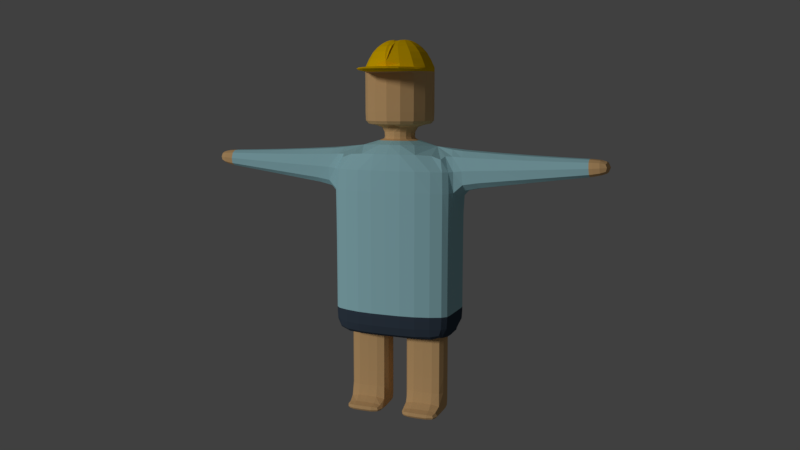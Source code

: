 # Source: 010_008.blend  (saved by Blender 2.79.0; exported with 4.5.12 LTS)
import bpy
from mathutils import Matrix  # noqa: F401  (used for matrix-valued properties, if any)

bpy.ops.wm.read_factory_settings(use_empty=True)
scene = bpy.context.scene
scene.name = 'Scene'

# ---- collections
col_collection_1 = bpy.data.collections.new('Collection 1'); scene.collection.children.link(col_collection_1)

# ---- materials (node trees are filled in below, after node groups)
mat_x = bpy.data.materials.new('マテリアル.帽子')
mat_x.alpha_threshold = 0.0
mat_x.use_transparent_shadow = False
mat_x.diffuse_color = (1.0, 0.6038, 0.0, 1.0)
mat_x.roughness = 0.5
mat_x_1 = bpy.data.materials.new('マテリアル.肌色')
mat_x_1.alpha_threshold = 0.0
mat_x_1.use_transparent_shadow = False
mat_x_1.diffuse_color = (0.8, 0.4985, 0.2274, 1.0)
mat_x_1.roughness = 0.5
mat_x_2 = bpy.data.materials.new('マテリアル.上着')
mat_x_2.alpha_threshold = 0.0
mat_x_2.use_transparent_shadow = False
mat_x_2.diffuse_color = (0.4117, 0.7323, 0.8, 1.0)
mat_x_2.roughness = 0.5
mat_x_3 = bpy.data.materials.new('マテリアル.ズボン')
mat_x_3.alpha_threshold = 0.0
mat_x_3.use_transparent_shadow = False
mat_x_3.diffuse_color = (0.04986, 0.07144, 0.1025, 1.0)
mat_x_3.roughness = 0.5

# ---- material node trees

# ---- world
world_world = bpy.data.worlds.new('World'); scene.world = world_world
world_world.color = (0.05088, 0.05088, 0.05088)
world_world.use_sun_shadow = False
world_world.sun_shadow_jitter_overblur = 0.0
world_world.cycles.sampling_method = 'MANUAL'

# ---- cameras
cam_camera = bpy.data.cameras.new('Camera')
cam_camera.clip_end = 100.0
cam_camera.lens = 35.0
cam_camera.sensor_width = 32.0
cam_camera.sensor_height = 18.0
cam_camera.ortho_scale = 7.314
cam_camera.dof.focus_distance = 0.0
cam_camera.dof.aperture_fstop = 128.0

# ---- lights
light_lamp = bpy.data.lights.new('Lamp', 'SUN')
light_lamp.transmission_factor = 0.0
light_lamp.cutoff_distance = 30.0
light_lamp.angle = 0.1993
light_lamp.energy = 1.0
light_lamp.shadow_buffer_clip_start = 1.001
light_lamp.shadow_soft_size = 0.1
light_lamp.shadow_cascade_max_distance = 1000.0

# ---- meshes
me_x = bpy.data.meshes.new('立方体')
me_x.from_pydata([(0.5, 0.323, 1.379), (0.5, -0.6459, 1.791), (1.0, 0.323, 1.791), (0.5, 0.6459, 1.791), (1.0, -0.323, 1.791), (1.013, 0.323, 3.819), (0.5, -0.323, 1.379), (0.1954, -0.1954, 4.65), (1.013, -0.323, 3.819), (0.5, 0.6459, 3.832), (0.5, -0.6459, 3.832), (1.0, -0.4664, 3.832), (1.0, 0.4664, 3.832), (1.0, 0.323, 1.379), (0.5, -0.6459, 1.379), (1.0, -0.4664, 1.791), (0.5, 0.6459, 1.379), (1.208e-08, 0.2764, 4.65), (1.0, 0.4664, 1.791), (0.0, 0.323, 1.379), (0.4466, 0.4466, 5.727), (0.0, -0.6459, 1.791), (1.0, -0.323, 1.379), (0.2764, -1.544e-08, 4.65), (-1.208e-08, -0.2764, 4.65), (0.0, 0.6459, 3.832), (1.013, -4.657e-10, 3.819), (1.0, -0.323, 3.015), (0.0, -0.323, 1.379), (0.5, -0.6459, 3.015), (0.0, 0.6459, 1.791), (0.5, 0.6459, 3.015), (1.0, 0.323, 3.015), (1.0, 0.0, 1.791), (0.0, -0.6459, 3.832), (0.8385, 0.2186, 0.6106), (0.0, 0.0, 1.379), (1.0, 0.0, 3.015), (0.0, -0.6459, 3.015), (0.0, 0.6459, 3.015), (0.6316, -3.54e-08, 4.878), (0.0, 0.6459, 1.379), (1.0, 0.0, 1.379), (0.0, -0.6459, 1.379), (1.0, -0.4664, 3.015), (1.0, 0.4664, 3.015), (0.4466, 0.4466, 5.807), (0.6316, -3.54e-08, 5.727), (0.4466, -0.4466, 5.807), (1.0, 0.4664, 1.379), (-2.801e-08, -0.6316, 5.727), (1.0, -0.4664, 1.379), (2.721e-08, 0.6316, 5.807), (0.6316, -3.54e-08, 5.807), (-0.1954, 0.1954, 4.878), (-0.2764, 8.719e-09, 4.878), (1.208e-08, 0.2764, 4.878), (-2.801e-08, -0.6316, 5.807), (-0.1954, -0.1954, 4.878), (-1.208e-08, -0.2764, 4.878), (0.6316, -3.54e-08, 5.807), (0.4466, -0.4466, 4.878), (2.721e-08, 0.6316, 4.878), (0.4466, 0.4466, 4.878), (-2.801e-08, -0.6316, 4.878), (0.5045, -2.832e-08, 6.072), (0.4466, -0.4466, 5.807), (2.721e-08, 0.6316, 5.807), (0.4466, 0.4466, 5.807), (-2.801e-08, -0.6316, 5.807), (0.3106, -1.974e-08, 6.208), (0.3455, -0.3838, 6.072), (-0.03823, 0.5427, 6.072), (0.3455, 0.3838, 6.072), (-0.03823, -0.5427, 6.072), (0.4466, -0.4466, 5.727), (0.2065, -0.2513, 6.208), (-0.04476, 0.3554, 6.208), (0.2065, 0.2513, 6.208), (-0.04476, -0.3554, 6.208), (-0.04476, 1.054e-09, 6.208), (2.721e-08, 0.6316, 5.727), (2.721e-08, 0.6316, 5.727), (-2.801e-08, -0.6316, 5.727), (0.4466, -0.4466, 5.727), (-6.297e-08, -1.174, 5.727), (-6.297e-08, -1.174, 5.807), (0.4466, -0.9885, 5.807), (0.4466, -0.9885, 5.727), (0.9868, 0.323, 4.497), (0.9868, -0.323, 4.497), (0.5, -0.6459, 4.51), (1.0, -0.4664, 4.51), (0.5, 0.6459, 4.51), (1.0, 0.4664, 4.51), (0.0, -0.6459, 4.51), (0.9868, -4.657e-10, 4.497), (0.0, 0.6459, 4.51), (0.6316, -3.54e-08, 5.727), (0.5, 0.2186, 1.379), (0.4466, 0.4466, 5.727), (0.8385, 0.2186, 0.1572), (0.5, -0.2186, 1.379), (0.1615, -0.2186, 1.379), (0.8385, -0.2186, 1.379), (0.8385, 2.139e-09, 1.379), (0.2764, -1.544e-08, 4.65), (0.5, 0.2186, 0.6106), (0.1615, 0.2186, 0.6106), (0.5, -0.2186, 0.6106), (0.1615, -0.2186, 0.6106), (0.8385, -0.2186, 0.6106), (0.8385, 2.139e-09, 0.6106), (0.1615, 2.139e-09, 0.6106), (0.5, 0.2186, 0.1572), (0.1615, 0.2186, 0.1572), (0.5, -0.5106, 0.1131), (0.5, -0.2186, 0.1572), (0.1615, -0.2186, 0.1572), (0.8385, -0.2186, 0.1572), (0.8385, 2.139e-09, 0.1572), (0.1615, 2.139e-09, 0.1572), (0.5, 0.09116, -0.0004288), (0.5, -0.2186, -0.0004288), (0.1615, -0.2186, -0.0004288), (0.8385, -0.2186, -0.0004288), (0.8385, 0.09116, -0.0004288), (0.1615, 0.09116, -0.0004288), (0.1615, -0.5106, 0.1131), (0.8385, -0.5106, 0.1131), (0.5, -0.5023, -0.0004288), (0.1615, -0.5023, -0.0004288), (0.8385, -0.5023, -0.0004288), (-1.208e-08, -0.2764, 4.65), (1.208e-08, 0.2764, 4.65), (0.1954, -0.1954, 4.65), (0.1954, 0.1954, 4.65), (0.1615, -0.2186, 1.379), (0.1954, 0.1954, 4.65), (0.5, 0.2186, 1.379), (0.1954, -0.1954, 4.878), (0.2764, -1.544e-08, 4.878), (0.8385, -0.2186, 1.379), (0.1954, 0.1954, 4.878), (0.8385, 2.139e-09, 1.379), (0.5, -0.2186, 1.379), (0.8385, 0.2186, 1.379), (0.1615, 2.139e-09, 1.379), (0.1615, 0.2186, 1.379), (0.1615, 2.139e-09, 1.379), (0.8385, 0.2186, 1.379), (0.1615, 0.2186, 1.379), (0.1774, -1.348e-08, 6.256), (0.1386, -0.09364, 6.256), (0.04494, 0.1324, 6.256), (0.1386, 0.09364, 6.256), (0.04494, -0.1324, 6.256), (0.04494, -5.729e-09, 6.256), (0.4466, 0.4466, 4.984), (-2.801e-08, -0.6316, 4.984), (0.6316, -3.54e-08, 4.984), (2.721e-08, 0.6316, 4.984), (0.4466, -0.4466, 4.984), (2.156, 0.2716, 4.426), (2.179, 0.2716, 3.983), (2.156, -0.2716, 4.426), (2.179, -0.2716, 3.983), (2.179, -4.163e-10, 3.983), (2.156, -4.163e-10, 4.426), (3.151, 0.2082, 4.394), (3.169, 0.2082, 4.115), (3.151, -0.2082, 4.394), (3.169, -0.2082, 4.115), (3.169, -3.515e-10, 4.115), (3.151, -3.515e-10, 4.394), (3.48, 0.1692, 4.374), (3.493, 0.1692, 4.175), (3.48, -0.1692, 4.374), (3.493, -0.1692, 4.175), (3.493, -3.077e-10, 4.175), (3.48, -3.077e-10, 4.374), (1.307, -0.3089, 4.477), (1.307, -4.521e-10, 4.477), (1.333, -0.3089, 3.864), (1.333, -4.521e-10, 3.864), (1.333, 0.3089, 3.864), (1.307, 0.3089, 4.477), (3.151, -3.515e-10, 4.394), (3.151, 0.2082, 4.394), (3.169, 0.2082, 4.115), (3.169, -3.515e-10, 4.115), (3.151, -0.2082, 4.394), (3.169, -0.2082, 4.115), (3.151, -0.2082, 4.394), (3.151, -3.515e-10, 4.394), (3.169, -3.515e-10, 4.115), (3.169, -0.2082, 4.115), (3.151, 0.2082, 4.394), (3.169, 0.2082, 4.115), (0.1615, 0.2186, 1.379), (0.1615, -0.2186, 1.379), (0.5, 0.2186, 1.379), (0.8385, -0.2186, 1.379), (0.1615, 2.139e-09, 1.379), (0.8385, 0.2186, 1.379), (0.5, -0.2186, 1.379), (0.8385, 2.139e-09, 1.379), (0.5, 0.6459, 1.791), (1.0, -0.323, 1.791), (1.0, 0.323, 1.791), (0.5, -0.6459, 1.791), (1.0, 0.0, 1.791), (0.0, 0.6459, 1.791), (0.0, -0.6459, 1.791), (1.0, 0.4664, 1.791), (1.0, -0.4664, 1.791), (0.5, -0.6459, 1.791), (0.5, 0.6459, 1.791), (1.0, -0.323, 1.791), (1.0, 0.323, 1.791), (1.0, 0.0, 1.791), (0.0, 0.6459, 1.791), (0.0, -0.6459, 1.791), (1.0, 0.4664, 1.791), (1.0, -0.4664, 1.791)], [(54, 55), (55, 58), (58, 59), (54, 56)], [(212, 39, 31, 207), (219, 2, 33, 220), (216, 1, 21, 222), (224, 15, 1, 216), (211, 37, 27, 208), (223, 18, 2, 219), (214, 45, 32, 209), (221, 30, 3, 217), (218, 4, 15, 224), (32, 5, 26, 37), (28, 6, 14, 43), (42, 22, 104, 105), (91, 7, 24, 95), (19, 0, 99, 148), (45, 12, 5, 32), (93, 138, 23, 7, 91, 92, 90, 96, 89, 94), (41, 16, 0, 19), (215, 44, 29, 210), (100, 82, 81, 20), (37, 26, 8, 27), (31, 9, 12, 45), (29, 10, 34, 38), (98, 100, 20, 47), (69, 66, 48, 57), (13, 42, 105, 146), (44, 11, 10, 29), (39, 25, 9, 31), (27, 8, 11, 44), (16, 49, 13, 0), (6, 28, 103, 102), (60, 68, 46, 53), (220, 33, 4, 218), (217, 3, 18, 223), (210, 29, 38, 213), (209, 32, 37, 211), (207, 31, 45, 214), (208, 27, 44, 215), (75, 98, 47, 84), (6, 22, 51, 14), (68, 67, 52, 46), (83, 75, 84, 50), (66, 60, 53, 48), (158, 161, 82, 100), (160, 158, 100, 98), (140, 141, 40, 61), (143, 56, 62, 63), (162, 160, 98, 75), (159, 162, 75, 83), (20, 81, 67, 68), (66, 69, 86, 87), (141, 143, 63, 40), (59, 140, 61, 64), (57, 48, 71, 74), (53, 46, 73, 65), (84, 47, 60, 66), (47, 20, 68, 60), (74, 71, 76, 79), (65, 73, 78, 70), (71, 65, 70, 76), (73, 72, 77, 78), (46, 52, 72, 73), (48, 53, 65, 71), (77, 80, 157, 154), (78, 77, 154, 155), (24, 7, 135, 133), (23, 138, 136, 106), (7, 23, 106, 135), (138, 17, 134, 136), (85, 88, 87, 86), (50, 84, 88, 85), (84, 66, 87, 88), (10, 91, 95, 34), (9, 93, 94, 12), (8, 90, 92, 11), (25, 97, 93, 9), (11, 92, 91, 10), (12, 94, 89, 5), (201, 204, 35, 107), (203, 199, 108, 113), (202, 205, 109, 111), (204, 206, 112, 35), (28, 36, 149, 103), (22, 6, 102, 104), (36, 19, 148, 149), (0, 13, 146, 99), (35, 112, 120, 101), (112, 111, 119, 120), (108, 107, 114, 115), (109, 110, 118, 117), (200, 203, 113, 110), (205, 200, 110, 109), (199, 201, 107, 108), (206, 202, 111, 112), (120, 119, 125, 126), (125, 119, 129, 132), (118, 121, 127, 124), (111, 109, 117, 119), (113, 108, 115, 121), (107, 35, 101, 114), (110, 113, 121, 118), (122, 126, 125, 123), (127, 122, 123, 124), (114, 122, 127, 115), (101, 120, 126), (123, 125, 132, 130), (121, 115, 127), (116, 128, 131, 130), (129, 116, 130, 132), (117, 118, 128, 116), (124, 123, 130, 131), (118, 124, 131, 128), (119, 117, 116, 129), (114, 101, 126, 122), (17, 138, 93, 97), (133, 135, 140, 59), (106, 136, 143, 141), (135, 106, 141, 140), (136, 134, 56, 143), (99, 146, 150, 139), (149, 148, 151, 147), (104, 102, 145, 142), (146, 105, 144, 150), (103, 149, 147, 137), (102, 103, 137, 145), (148, 99, 139, 151), (105, 104, 142, 144), (152, 157, 156, 153), (155, 154, 157, 152), (76, 70, 152, 153), (80, 79, 156, 157), (70, 78, 155, 152), (79, 76, 153, 156), (64, 61, 162, 159), (61, 40, 160, 162), (40, 63, 158, 160), (63, 62, 161, 158), (182, 181, 165, 168), (188, 187, 174, 169), (181, 183, 166, 165), (183, 184, 167, 166), (184, 185, 164, 167), (186, 182, 168, 163), (185, 186, 163, 164), (194, 193, 177, 180), (190, 189, 170, 173), (189, 188, 169, 170), (187, 191, 171, 174), (192, 190, 173, 172), (191, 192, 172, 171), (175, 180, 177, 178, 179, 176), (196, 195, 179, 178), (193, 196, 178, 177), (197, 194, 180, 175), (195, 198, 176, 179), (198, 197, 175, 176), (5, 89, 186, 185), (89, 96, 182, 186), (26, 5, 185, 184), (8, 26, 184, 183), (90, 8, 183, 181), (96, 90, 181, 182), (165, 166, 192, 191), (166, 167, 190, 192), (168, 165, 191, 187), (164, 163, 188, 189), (167, 164, 189, 190), (163, 168, 187, 188), (170, 169, 197, 198), (173, 170, 198, 195), (169, 174, 194, 197), (171, 172, 196, 193), (172, 173, 195, 196), (174, 171, 193, 194), (144, 142, 202, 206), (151, 139, 201, 199), (145, 137, 200, 205), (137, 147, 203, 200), (150, 144, 206, 204), (142, 145, 205, 202), (147, 151, 199, 203), (139, 150, 204, 201), (4, 208, 215, 15), (3, 207, 214, 18), (2, 209, 211, 33), (1, 210, 213, 21), (15, 215, 210, 1), (18, 214, 209, 2), (33, 211, 208, 4), (30, 212, 207, 3), (16, 217, 223, 49), (42, 220, 218, 22), (22, 218, 224, 51), (41, 221, 217, 16), (49, 223, 219, 13), (51, 224, 216, 14), (14, 216, 222, 43), (13, 219, 220, 42)])
me_x.polygons.foreach_set('material_index', [2, 3, 3, 3, 2, 3, 2, 3, 3, 2, 3, 3, 2, 3, 2, 2, 3, 2, 1, 2, 2, 2, 1, 0, 3, 2, 2, 2, 3, 3, 0, 3, 3, 2, 2, 2, 2, 1, 3, 0, 1, 0, 1, 1, 1, 1, 1, 1, 0, 0, 1, 1, 0, 0, 0, 0, 0, 0, 0, 0, 0, 0, 0, 0, 1, 1, 1, 1, 0, 0, 0, 2, 2, 2, 2, 2, 2, 1, 1, 1, 1, 3, 3, 3, 3, 1, 1, 1, 1, 1, 1, 1, 1, 1, 1, 1, 1, 1, 1, 1, 1, 1, 1, 1, 1, 1, 1, 1, 1, 1, 1, 1, 1, 2, 1, 1, 1, 1, 3, 3, 3, 3, 3, 3, 3, 3, 0, 0, 0, 0, 0, 0, 1, 1, 1, 1, 2, 2, 2, 2, 2, 2, 2, 1, 2, 2, 2, 2, 2, 1, 1, 1, 1, 1, 1, 2, 2, 2, 2, 2, 2, 2, 2, 2, 2, 2, 2, 1, 1, 1, 1, 1, 1, 1, 1, 1, 1, 1, 1, 1, 1, 2, 2, 2, 2, 2, 2, 2, 2, 3, 3, 3, 3, 3, 3, 3, 3])
me_x.materials.append(mat_x)
me_x.materials.append(mat_x_1)
me_x.materials.append(mat_x_2)
me_x.materials.append(mat_x_3)
me_x.use_remesh_preserve_volume = False
me_x.use_remesh_preserve_attributes = False
me_x.use_mirror_vertex_groups = False
me_x.update()

# ---- objects
ob_x = bpy.data.objects.new('立方体', me_x)
ob_x_1 = bpy.data.objects.new('エンプティ', None)
ob_camera = bpy.data.objects.new('Camera', cam_camera)
ob_lamp = bpy.data.objects.new('Lamp', light_lamp)

# ---- transforms, parenting, visibility, modifiers, constraints
ob_x.location = (0.0, 0.0, 0.0)
ob_x.lineart.crease_threshold = 0.0
_m = ob_x.modifiers.new('ミラー', 'MIRROR')
_m = ob_x.modifiers.new('Subsurf', 'SUBSURF')
_m.uv_smooth = 'PRESERVE_CORNERS'
_m.quality = 1
_m.render_levels = 1
_m.show_only_control_edges = False
ob_x_1.location = (0.0, 0.0, 3.195)
ob_x_1.empty_image_offset = (0.0, 0.0)
ob_x_1.lineart.crease_threshold = 0.0
ob_camera.location = (5.544, -13.5, 5.344)
ob_camera.rotation_euler = (1.109, 0.0, 0.8149)
ob_camera.lock_rotations_4d = False
ob_camera.empty_display_type = 'ARROWS'
ob_camera.color = (0.0, 0.0, 0.0, 0.0)
ob_camera.display_type = 'WIRE'
ob_camera.lineart.crease_threshold = 0.0
_c = ob_camera.constraints.new('TRACK_TO'); _c.name = 'AutoTrack'
_c.target = ob_x_1
ob_lamp.location = (-3.584, -6.911, 5.904)
ob_lamp.rotation_euler = (0.6503, 0.05522, 1.866)
ob_lamp.lock_rotations_4d = False
ob_lamp.empty_display_type = 'ARROWS'
ob_lamp.color = (0.0, 0.0, 0.0, 0.0)
ob_lamp.lineart.crease_threshold = 0.0
_c = ob_lamp.constraints.new('TRACK_TO'); _c.name = 'AutoTrack'
_c.target = ob_x_1

# ---- collection membership
col_collection_1.objects.link(ob_x)
col_collection_1.objects.link(ob_x_1)
col_collection_1.objects.link(ob_camera)
col_collection_1.objects.link(ob_lamp)

# ---- scene / render settings (as saved in the file)
scene.camera = ob_camera
scene.frame_start = 1; scene.frame_end = 250; scene.frame_set(1)
scene.render.engine = 'BLENDER_EEVEE_NEXT'
scene.render.resolution_percentage = 50
scene.render.dither_intensity = 0.0
scene.cycles.use_denoising = False
scene.cycles.samples = 128
scene.cycles.sampling_pattern = 'TABULATED_SOBOL'
scene.cycles.use_adaptive_sampling = False
scene.cycles.use_light_tree = False
scene.cycles.blur_glossy = 0.0
scene.cycles.sample_clamp_indirect = 0.0
scene.view_settings.view_transform = 'Standard'
bpy.context.view_layer.update()
